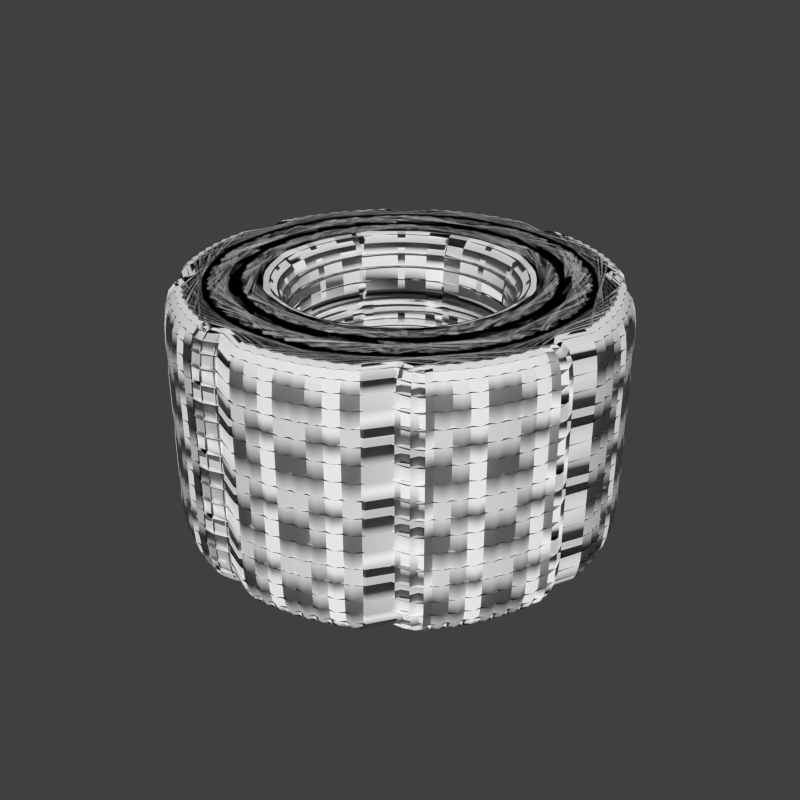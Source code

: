 # Source: 25-Manual-Modifiers-example._2.blend  (saved by Blender 3.2.14; exported with 4.5.12 LTS)
import bpy
from mathutils import Matrix  # noqa: F401  (used for matrix-valued properties, if any)

bpy.ops.wm.read_factory_settings(use_empty=True)
scene = bpy.context.scene
scene.name = 'Scene'

# ---- collections
col_collection_1 = bpy.data.collections.new('Collection 1'); scene.collection.children.link(col_collection_1)

# ---- world
world_world = bpy.data.worlds.new('World'); scene.world = world_world
world_world.color = (0.05088, 0.05088, 0.05088)
world_world.use_sun_shadow = False
world_world.sun_shadow_jitter_overblur = 0.0
world_world.cycles.sampling_method = 'MANUAL'
world_world.cycles.sample_map_resolution = 256
world_world.light_settings.ao_factor = 0.25
world_world.light_settings.distance = 2.0

# ---- meshes
me_cube = bpy.data.meshes.new('Cube')
me_cube.from_pydata([(1.0, 1.0, -1.0), (1.0, -1.0, -1.0), (-1.0, -1.0, -1.0), (-1.0, 1.0, -1.0), (1.0, 1.0, 1.0), (1.0, -1.0, 1.0), (-1.0, -1.0, 1.0), (-1.0, 1.0, 1.0), (0.6, -1.0, -1.0), (0.2, -1.0, -1.0), (-0.2, -1.0, -1.0), (-0.6, -1.0, -1.0), (1.0, 0.6, -1.0), (1.0, 0.2, -1.0), (1.0, -0.2, -1.0), (1.0, -0.6, -1.0), (0.6, 1.0, -1.0), (0.2, 1.0, -1.0), (-0.2, 1.0, -1.0), (-0.6, 1.0, -1.0), (-1.0, -0.6, -1.0), (-1.0, -0.2, -1.0), (-1.0, 0.2, -1.0), (-1.0, 0.6, -1.0), (1.0, 0.6, 1.0), (1.0, 0.2, 1.0), (1.0, -0.2, 1.0), (1.0, -0.6, 1.0), (0.6, -1.0, 1.0), (0.2, -1.0, 1.0), (-0.2, -1.0, 1.0), (-0.6, -1.0, 1.0), (-1.0, -0.6, 1.0), (-1.0, -0.2, 1.0), (-1.0, 0.2, 1.0), (-1.0, 0.6, 1.0), (0.6, 1.0, 1.0), (0.2, 1.0, 1.0), (-0.2, 1.0, 1.0), (-0.6, 1.0, 1.0), (1.0, -1.0, -0.6), (1.0, -1.0, -0.2), (1.0, -1.0, 0.2), (1.0, -1.0, 0.6), (1.0, 1.0, -0.6), (1.0, 1.0, -0.2), (1.0, 1.0, 0.2), (1.0, 1.0, 0.6), (-1.0, -1.0, -0.6), (-1.0, -1.0, -0.2), (-1.0, -1.0, 0.2), (-1.0, -1.0, 0.6), (-1.0, 1.0, -0.6), (-1.0, 1.0, -0.2), (-1.0, 1.0, 0.2), (-1.0, 1.0, 0.6), (0.6, 0.6, -1.0), (0.6, 0.2, -1.0), (0.6, -0.2, -1.0), (0.6, -0.6, -1.0), (0.2, 0.6, -1.0), (0.2, 0.2, -1.0), (0.2, -0.2, -1.0), (0.2, -0.6, -1.0), (-0.2, 0.6, -1.0), (-0.2, 0.2, -1.0), (-0.2, -0.2, -1.0), (-0.2, -0.6, -1.0), (-0.6, 0.6, -1.0), (-0.6, 0.2, -1.0), (-0.6, -0.2, -1.0), (-0.6, -0.6, -1.0), (0.6, 0.6, 1.0), (0.2, 0.6, 1.0), (-0.2, 0.6, 1.0), (-0.6, 0.6, 1.0), (0.6, 0.2, 1.0), (0.2, 0.2, 1.0), (-0.2, 0.2, 1.0), (-0.6, 0.2, 1.0), (0.6, -0.2, 1.0), (0.2, -0.2, 1.0), (-0.2, -0.2, 1.0), (-0.6, -0.2, 1.0), (0.6, -0.6, 1.0), (0.2, -0.6, 1.0), (-0.2, -0.6, 1.0), (-0.6, -0.6, 1.0), (1.0, 0.6, -0.6), (1.0, 0.6, -0.2), (1.0, 0.6, 0.2), (1.0, 0.6, 0.6), (1.0, 0.2, -0.6), (1.0, 0.2, -0.2), (1.0, 0.2, 0.2), (1.0, 0.2, 0.6), (1.0, -0.2, -0.6), (1.0, -0.2, -0.2), (1.0, -0.2, 0.2), (1.0, -0.2, 0.6), (1.0, -0.6, -0.6), (1.0, -0.6, -0.2), (1.0, -0.6, 0.2), (1.0, -0.6, 0.6), (0.6, -1.0, -0.6), (0.6, -1.0, -0.2), (0.6, -1.0, 0.2), (0.6, -1.0, 0.6), (0.2, -1.0, -0.6), (0.2, -1.0, -0.2), (0.2, -1.0, 0.2), (0.2, -1.0, 0.6), (-0.2, -1.0, -0.6), (-0.2, -1.0, -0.2), (-0.2, -1.0, 0.2), (-0.2, -1.0, 0.6), (-0.6, -1.0, -0.6), (-0.6, -1.0, -0.2), (-0.6, -1.0, 0.2), (-0.6, -1.0, 0.6), (-1.0, -0.6, -0.6), (-1.0, -0.6, -0.2), (-1.0, -0.6, 0.2), (-1.0, -0.6, 0.6), (-1.0, -0.2, -0.6), (-1.0, -0.2, -0.2), (-1.0, -0.2, 0.2), (-1.0, -0.2, 0.6), (-1.0, 0.2, -0.6), (-1.0, 0.2, -0.2), (-1.0, 0.2, 0.2), (-1.0, 0.2, 0.6), (-1.0, 0.6, -0.6), (-1.0, 0.6, -0.2), (-1.0, 0.6, 0.2), (-1.0, 0.6, 0.6), (0.6, 1.0, 0.6), (0.6, 1.0, 0.2), (0.6, 1.0, -0.2), (0.6, 1.0, -0.6), (0.2, 1.0, 0.6), (0.2, 1.0, 0.2), (0.2, 1.0, -0.2), (0.2, 1.0, -0.6), (-0.2, 1.0, 0.6), (-0.2, 1.0, 0.2), (-0.2, 1.0, -0.2), (-0.2, 1.0, -0.6), (-0.6, 1.0, 0.6), (-0.6, 1.0, 0.2), (-0.6, 1.0, -0.2), (-0.6, 1.0, -0.6), (0.1342, 1.0, 0.1342), (0.1342, 1.0, -0.1342), (-0.1342, 1.0, -0.1342), (-0.1342, 1.0, 0.1342), (-1.0, -0.1342, -0.1342), (-1.0, -0.1342, 0.1342), (-1.0, 0.1342, 0.1342), (-1.0, 0.1342, -0.1342), (0.1342, -1.0, -0.1342), (0.1342, -1.0, 0.1342), (-0.1342, -1.0, 0.1342), (-0.1342, -1.0, -0.1342), (1.0, 0.1342, -0.1342), (1.0, 0.1342, 0.1342), (1.0, -0.1342, 0.1342), (1.0, -0.1342, -0.1342), (0.1342, 0.1342, 1.0), (-0.1342, 0.1342, 1.0), (-0.1342, -0.1342, 1.0), (0.1342, -0.1342, 1.0), (0.1342, 0.1342, -1.0), (0.1342, -0.1342, -1.0), (-0.1342, -0.1342, -1.0), (-0.1342, 0.1342, -1.0)], [], [(15, 1, 8, 59), (14, 15, 59, 58), (13, 14, 58, 57), (12, 13, 57, 56), (0, 12, 56, 16), (59, 8, 9, 63), (58, 59, 63, 62), (57, 58, 62, 61), (56, 57, 61, 60), (16, 56, 60, 17), (63, 9, 10, 67), (62, 63, 67, 66), (60, 61, 65, 64), (17, 60, 64, 18), (67, 10, 11, 71), (66, 67, 71, 70), (65, 66, 70, 69), (64, 65, 69, 68), (18, 64, 68, 19), (71, 11, 2, 20), (70, 71, 20, 21), (69, 70, 21, 22), (68, 69, 22, 23), (19, 68, 23, 3), (39, 7, 35, 75), (38, 39, 75, 74), (37, 38, 74, 73), (36, 37, 73, 72), (4, 36, 72, 24), (75, 35, 34, 79), (74, 75, 79, 78), (73, 74, 78, 77), (72, 73, 77, 76), (24, 72, 76, 25), (79, 34, 33, 83), (78, 79, 83, 82), (76, 77, 81, 80), (25, 76, 80, 26), (83, 33, 32, 87), (82, 83, 87, 86), (81, 82, 86, 85), (80, 81, 85, 84), (26, 80, 84, 27), (87, 32, 6, 31), (86, 87, 31, 30), (85, 86, 30, 29), (84, 85, 29, 28), (27, 84, 28, 5), (47, 4, 24, 91), (46, 47, 91, 90), (45, 46, 90, 89), (44, 45, 89, 88), (0, 44, 88, 12), (91, 24, 25, 95), (90, 91, 95, 94), (89, 90, 94, 93), (88, 89, 93, 92), (12, 88, 92, 13), (95, 25, 26, 99), (94, 95, 99, 98), (92, 93, 97, 96), (13, 92, 96, 14), (99, 26, 27, 103), (98, 99, 103, 102), (97, 98, 102, 101), (96, 97, 101, 100), (14, 96, 100, 15), (103, 27, 5, 43), (102, 103, 43, 42), (101, 102, 42, 41), (100, 101, 41, 40), (15, 100, 40, 1), (43, 5, 28, 107), (42, 43, 107, 106), (41, 42, 106, 105), (40, 41, 105, 104), (1, 40, 104, 8), (107, 28, 29, 111), (106, 107, 111, 110), (105, 106, 110, 109), (104, 105, 109, 108), (8, 104, 108, 9), (111, 29, 30, 115), (110, 111, 115, 114), (108, 109, 113, 112), (9, 108, 112, 10), (115, 30, 31, 119), (114, 115, 119, 118), (113, 114, 118, 117), (112, 113, 117, 116), (10, 112, 116, 11), (119, 31, 6, 51), (118, 119, 51, 50), (117, 118, 50, 49), (116, 117, 49, 48), (11, 116, 48, 2), (51, 6, 32, 123), (50, 51, 123, 122), (49, 50, 122, 121), (48, 49, 121, 120), (2, 48, 120, 20), (123, 32, 33, 127), (122, 123, 127, 126), (121, 122, 126, 125), (120, 121, 125, 124), (20, 120, 124, 21), (127, 33, 34, 131), (126, 127, 131, 130), (124, 125, 129, 128), (21, 124, 128, 22), (131, 34, 35, 135), (130, 131, 135, 134), (129, 130, 134, 133), (128, 129, 133, 132), (22, 128, 132, 23), (135, 35, 7, 55), (134, 135, 55, 54), (133, 134, 54, 53), (132, 133, 53, 52), (23, 132, 52, 3), (44, 0, 16, 139), (45, 44, 139, 138), (46, 45, 138, 137), (47, 46, 137, 136), (4, 47, 136, 36), (139, 16, 17, 143), (138, 139, 143, 142), (137, 138, 142, 141), (136, 137, 141, 140), (36, 136, 140, 37), (143, 17, 18, 147), (142, 143, 147, 146), (140, 141, 145, 144), (37, 140, 144, 38), (147, 18, 19, 151), (146, 147, 151, 150), (145, 146, 150, 149), (144, 145, 149, 148), (38, 144, 148, 39), (151, 19, 3, 52), (150, 151, 52, 53), (149, 150, 53, 54), (148, 149, 54, 55), (39, 148, 55, 7), (142, 153, 152, 141), (146, 154, 153, 142), (145, 155, 154, 146), (141, 152, 155, 145), (152, 153, 154, 155), (126, 157, 156, 125), (130, 158, 157, 126), (129, 159, 158, 130), (125, 156, 159, 129), (156, 157, 158, 159), (110, 161, 160, 109), (114, 162, 161, 110), (113, 163, 162, 114), (109, 160, 163, 113), (160, 161, 162, 163), (94, 165, 164, 93), (98, 166, 165, 94), (97, 167, 166, 98), (93, 164, 167, 97), (164, 165, 166, 167), (78, 169, 168, 77), (82, 170, 169, 78), (81, 171, 170, 82), (77, 168, 171, 81), (168, 169, 170, 171), (62, 173, 172, 61), (66, 174, 173, 62), (65, 175, 174, 66), (61, 172, 175, 65), (172, 173, 174, 175)])
me_cube.polygons.foreach_set('use_smooth', [True] * 174)
me_cube.use_remesh_preserve_volume = False
me_cube.use_remesh_preserve_attributes = False
me_cube.use_mirror_vertex_groups = False
me_cube.update()

# ---- objects
ob_cube = bpy.data.objects.new('Cube', me_cube)

# ---- transforms, parenting, visibility, modifiers, constraints
ob_cube.location = (0.0, 0.0, 0.0)
ob_cube.lineart.crease_threshold = 0.0
_vg = ob_cube.vertex_groups.new(name='top')
_vg.add([4, 5, 6, 7, 24, 25, 26, 27, 28, 29, 30, 31, 32, 33, 34, 35, 36, 37, 38, 39, 72, 73, 74, 75, 76, 77, 78, 79, 80, 81, 82, 83, 84, 85, 86, 87, 168, 169, 170, 171], 1.0, 'REPLACE')
_vg = ob_cube.vertex_groups.new(name='centers')
_m = ob_cube.modifiers.new('Cast', 'CAST')
_m.use_x = False
_m.use_y = False
_m.use_z = False
_m.use_radius_as_size = False
_m.factor = 10.0
_m.radius = 9.95
_m.size = 1.05
_m = ob_cube.modifiers.new('Mask-top', 'MASK')
_m.vertex_group = 'top'
_m.invert_vertex_group = True
_m = ob_cube.modifiers.new('Mask-centers', 'MASK')
_m.vertex_group = 'top'
_m.invert_vertex_group = True
_m.use_smooth = True
_m = ob_cube.modifiers.new('Solidify', 'SOLIDIFY')
_m.solidify_mode = 'NON_MANIFOLD'
_m.thickness = -0.3
_m.offset = 1.0
_m.material_offset_rim = 1
_m.use_even_offset = True
_m.use_quality_normals = True
_m.nonmanifold_thickness_mode = 'FIXED'
_m.nonmanifold_boundary_mode = 'FLAT'
_m.nonmanifold_merge_threshold = 0.0003
_m = ob_cube.modifiers.new('Subsurf', 'SUBSURF')
_m.uv_smooth = 'PRESERVE_CORNERS'
_m.quality = 2
_m.levels = 2
_m.show_only_control_edges = False
_m = ob_cube.modifiers.new('EdgeSplit', 'EDGE_SPLIT')
_m.use_edge_sharp = False
_m = ob_cube.modifiers.new('Lattice', 'LATTICE')
_m = ob_cube.modifiers.new('Screw', 'SCREW')
_m.angle = 13.11

# ---- collection membership
col_collection_1.objects.link(ob_cube)

# ---- scene / render settings (as saved in the file)
scene.frame_start = 1; scene.frame_end = 250; scene.frame_set(0)
scene.render.engine = 'BLENDER_EEVEE_NEXT'
scene.render.image_settings.color_mode = 'RGB'
scene.render.image_settings.compression = 90
scene.render.resolution_x = 600
scene.render.resolution_y = 600
scene.render.dither_intensity = 0.0
scene.render.bake_margin = 2
scene.render.bake_bias = 0.0
scene.cycles.use_denoising = False
scene.cycles.samples = 10
scene.cycles.sampling_pattern = 'TABULATED_SOBOL'
scene.cycles.light_sampling_threshold = 0.0
scene.cycles.use_adaptive_sampling = False
scene.cycles.use_light_tree = False
scene.cycles.blur_glossy = 0.0
scene.cycles.volume_bounces = 1
scene.cycles.pixel_filter_type = 'GAUSSIAN'
scene.cycles.sample_clamp_indirect = 0.0
scene.view_settings.view_transform = 'Standard'
bpy.context.view_layer.update()

# ---- added for rendering (the .blend has no active camera and no usable light): camera, sun
cam_auto = bpy.data.cameras.new('AutoCamera')
cam_auto.lens = 50.0
cam_auto.sensor_width = 36.0
cam_auto.clip_end = 1000.0
ob_auto_camera = bpy.data.objects.new('AutoCamera', cam_auto)
scene.collection.objects.link(ob_auto_camera)
ob_auto_camera.location = (3.75016, -4.50019, 2.79177)
ob_auto_camera.rotation_euler = (1.09748, -7.21219e-08, 0.694738)
scene.camera = ob_auto_camera
light_auto_sun = bpy.data.lights.new('AutoSun', 'SUN')
light_auto_sun.energy = 3.0
light_auto_sun.angle = 0.0523599
ob_auto_sun = bpy.data.objects.new('AutoSun', light_auto_sun)
scene.collection.objects.link(ob_auto_sun)
ob_auto_sun.rotation_euler = (0.872665, 0.174533, 0.523599)
bpy.context.view_layer.update()
